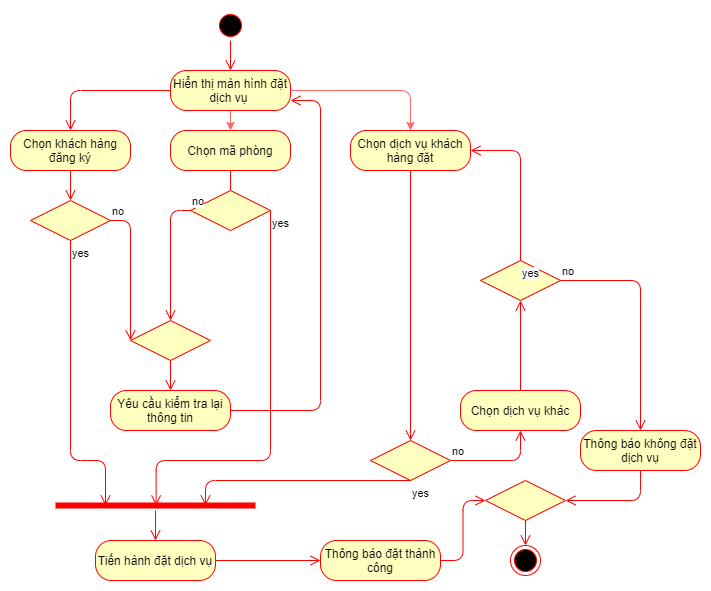

The diagram above was exported from draw.io. Its source (the exported page's mxGraphModel, read from the mxfile embedded in the PNG):
<mxGraphModel dx="1874" dy="592" grid="1" gridSize="10" guides="1" tooltips="1" connect="1" arrows="1" fold="1" page="1" pageScale="1" pageWidth="850" pageHeight="1100" math="0" shadow="0">
  <root>
    <mxCell id="0" />
    <mxCell id="1" parent="0" />
    <mxCell id="bFDsOY3ZDmF8_MVfH0AZ-1" value="" style="ellipse;html=1;shape=startState;fillColor=#000000;strokeColor=#ff0000;" parent="1" vertex="1">
      <mxGeometry x="175" y="120" width="30" height="30" as="geometry" />
    </mxCell>
    <mxCell id="bFDsOY3ZDmF8_MVfH0AZ-2" value="" style="edgeStyle=orthogonalEdgeStyle;html=1;verticalAlign=bottom;endArrow=open;endSize=8;strokeColor=#ff0000;entryX=0.5;entryY=0;entryDx=0;entryDy=0;" parent="1" source="bFDsOY3ZDmF8_MVfH0AZ-1" target="bFDsOY3ZDmF8_MVfH0AZ-3" edge="1">
      <mxGeometry relative="1" as="geometry">
        <mxPoint x="75" y="160" as="targetPoint" />
        <Array as="points">
          <mxPoint x="190" y="120" />
          <mxPoint x="190" y="120" />
        </Array>
      </mxGeometry>
    </mxCell>
    <mxCell id="bFDsOY3ZDmF8_MVfH0AZ-3" value="Hiển thị màn hình đặt dịch vụ&amp;nbsp;" style="rounded=1;whiteSpace=wrap;html=1;arcSize=40;fontColor=#000000;fillColor=#ffffc0;strokeColor=#ff0000;" parent="1" vertex="1">
      <mxGeometry x="130" y="180" width="120" height="40" as="geometry" />
    </mxCell>
    <mxCell id="bFDsOY3ZDmF8_MVfH0AZ-4" value="" style="edgeStyle=orthogonalEdgeStyle;html=1;verticalAlign=bottom;endArrow=open;endSize=8;strokeColor=#ff0000;entryX=0.5;entryY=0;entryDx=0;entryDy=0;exitX=0;exitY=0.5;exitDx=0;exitDy=0;" parent="1" source="bFDsOY3ZDmF8_MVfH0AZ-3" target="bFDsOY3ZDmF8_MVfH0AZ-5" edge="1">
      <mxGeometry relative="1" as="geometry">
        <mxPoint x="75" y="260" as="targetPoint" />
        <Array as="points">
          <mxPoint x="30" y="200" />
        </Array>
      </mxGeometry>
    </mxCell>
    <mxCell id="bFDsOY3ZDmF8_MVfH0AZ-5" value="Chọn khách hàng đăng ký" style="rounded=1;whiteSpace=wrap;html=1;arcSize=40;fontColor=#000000;fillColor=#ffffc0;strokeColor=#ff0000;" parent="1" vertex="1">
      <mxGeometry x="-30" y="240" width="120" height="40" as="geometry" />
    </mxCell>
    <mxCell id="bFDsOY3ZDmF8_MVfH0AZ-6" value="" style="edgeStyle=orthogonalEdgeStyle;html=1;verticalAlign=bottom;endArrow=open;endSize=8;strokeColor=#ff0000;entryX=0.5;entryY=0;entryDx=0;entryDy=0;" parent="1" source="bFDsOY3ZDmF8_MVfH0AZ-5" target="bFDsOY3ZDmF8_MVfH0AZ-7" edge="1">
      <mxGeometry relative="1" as="geometry">
        <mxPoint x="75" y="360" as="targetPoint" />
      </mxGeometry>
    </mxCell>
    <mxCell id="bFDsOY3ZDmF8_MVfH0AZ-7" value="" style="rhombus;whiteSpace=wrap;html=1;fillColor=#ffffc0;strokeColor=#ff0000;" parent="1" vertex="1">
      <mxGeometry x="-10" y="310" width="80" height="40" as="geometry" />
    </mxCell>
    <mxCell id="bFDsOY3ZDmF8_MVfH0AZ-8" value="no" style="edgeStyle=orthogonalEdgeStyle;html=1;align=left;verticalAlign=bottom;endArrow=open;endSize=8;strokeColor=#ff0000;entryX=0;entryY=0.5;entryDx=0;entryDy=0;" parent="1" source="bFDsOY3ZDmF8_MVfH0AZ-7" target="bFDsOY3ZDmF8_MVfH0AZ-31" edge="1">
      <mxGeometry x="-1" relative="1" as="geometry">
        <mxPoint x="90" y="420" as="targetPoint" />
        <Array as="points">
          <mxPoint x="90" y="330" />
        </Array>
      </mxGeometry>
    </mxCell>
    <mxCell id="bFDsOY3ZDmF8_MVfH0AZ-9" value="yes" style="edgeStyle=orthogonalEdgeStyle;html=1;align=left;verticalAlign=top;endArrow=open;endSize=8;strokeColor=#ff0000;entryX=0.25;entryY=0.5;entryDx=0;entryDy=0;entryPerimeter=0;" parent="1" source="bFDsOY3ZDmF8_MVfH0AZ-7" target="KFrJLg5f4xK-42sI9xzg-4" edge="1">
      <mxGeometry x="-1" relative="1" as="geometry">
        <mxPoint x="30" y="540" as="targetPoint" />
        <Array as="points">
          <mxPoint x="30" y="570" />
          <mxPoint x="65" y="570" />
        </Array>
      </mxGeometry>
    </mxCell>
    <mxCell id="bFDsOY3ZDmF8_MVfH0AZ-10" value="Chọn mã phòng" style="rounded=1;whiteSpace=wrap;html=1;arcSize=40;fontColor=#000000;fillColor=#ffffc0;strokeColor=#ff0000;" parent="1" vertex="1">
      <mxGeometry x="130" y="240" width="120" height="40" as="geometry" />
    </mxCell>
    <mxCell id="bFDsOY3ZDmF8_MVfH0AZ-11" value="" style="edgeStyle=orthogonalEdgeStyle;html=1;verticalAlign=bottom;endArrow=open;endSize=8;strokeColor=#ff0000;entryX=0.5;entryY=0;entryDx=0;entryDy=0;" parent="1" source="bFDsOY3ZDmF8_MVfH0AZ-10" target="bFDsOY3ZDmF8_MVfH0AZ-13" edge="1">
      <mxGeometry relative="1" as="geometry">
        <mxPoint x="75" y="580" as="targetPoint" />
        <Array as="points">
          <mxPoint x="190" y="310" />
          <mxPoint x="190" y="310" />
        </Array>
      </mxGeometry>
    </mxCell>
    <mxCell id="bFDsOY3ZDmF8_MVfH0AZ-13" value="" style="rhombus;whiteSpace=wrap;html=1;fillColor=#ffffc0;strokeColor=#ff0000;" parent="1" vertex="1">
      <mxGeometry x="150" y="300" width="80" height="40" as="geometry" />
    </mxCell>
    <mxCell id="bFDsOY3ZDmF8_MVfH0AZ-14" value="no" style="edgeStyle=orthogonalEdgeStyle;html=1;align=left;verticalAlign=bottom;endArrow=open;endSize=8;strokeColor=#ff0000;entryX=0.5;entryY=0;entryDx=0;entryDy=0;" parent="1" source="bFDsOY3ZDmF8_MVfH0AZ-13" target="bFDsOY3ZDmF8_MVfH0AZ-31" edge="1">
      <mxGeometry x="-1" relative="1" as="geometry">
        <mxPoint x="140" y="420" as="targetPoint" />
        <Array as="points">
          <mxPoint x="130" y="320" />
        </Array>
      </mxGeometry>
    </mxCell>
    <mxCell id="bFDsOY3ZDmF8_MVfH0AZ-15" value="yes" style="edgeStyle=orthogonalEdgeStyle;html=1;align=left;verticalAlign=top;endArrow=open;endSize=8;strokeColor=#ff0000;entryX=0.503;entryY=0.5;entryDx=0;entryDy=0;entryPerimeter=0;" parent="1" source="bFDsOY3ZDmF8_MVfH0AZ-13" target="KFrJLg5f4xK-42sI9xzg-4" edge="1">
      <mxGeometry x="-1" relative="1" as="geometry">
        <mxPoint x="230" y="550" as="targetPoint" />
        <Array as="points">
          <mxPoint x="230" y="570" />
          <mxPoint x="116" y="570" />
        </Array>
      </mxGeometry>
    </mxCell>
    <mxCell id="bFDsOY3ZDmF8_MVfH0AZ-16" value="Chọn dịch vụ khách hàng đặt" style="rounded=1;whiteSpace=wrap;html=1;arcSize=40;fontColor=#000000;fillColor=#ffffc0;strokeColor=#ff0000;" parent="1" vertex="1">
      <mxGeometry x="310" y="240" width="120" height="40" as="geometry" />
    </mxCell>
    <mxCell id="bFDsOY3ZDmF8_MVfH0AZ-17" value="" style="edgeStyle=orthogonalEdgeStyle;html=1;verticalAlign=bottom;endArrow=open;endSize=8;strokeColor=#ff0000;entryX=0.5;entryY=0;entryDx=0;entryDy=0;" parent="1" source="bFDsOY3ZDmF8_MVfH0AZ-16" target="bFDsOY3ZDmF8_MVfH0AZ-18" edge="1">
      <mxGeometry relative="1" as="geometry">
        <mxPoint x="510" y="590" as="targetPoint" />
      </mxGeometry>
    </mxCell>
    <mxCell id="bFDsOY3ZDmF8_MVfH0AZ-18" value="" style="rhombus;whiteSpace=wrap;html=1;fillColor=#ffffc0;strokeColor=#ff0000;" parent="1" vertex="1">
      <mxGeometry x="330" y="550" width="80" height="40" as="geometry" />
    </mxCell>
    <mxCell id="bFDsOY3ZDmF8_MVfH0AZ-19" value="no" style="edgeStyle=orthogonalEdgeStyle;html=1;align=left;verticalAlign=bottom;endArrow=open;endSize=8;strokeColor=#ff0000;entryX=0.5;entryY=1;entryDx=0;entryDy=0;" parent="1" source="bFDsOY3ZDmF8_MVfH0AZ-18" target="bFDsOY3ZDmF8_MVfH0AZ-25" edge="1">
      <mxGeometry x="-1" relative="1" as="geometry">
        <mxPoint x="215" y="740" as="targetPoint" />
      </mxGeometry>
    </mxCell>
    <mxCell id="bFDsOY3ZDmF8_MVfH0AZ-20" value="yes" style="edgeStyle=orthogonalEdgeStyle;html=1;align=left;verticalAlign=top;endArrow=open;endSize=8;strokeColor=#ff0000;entryX=0.75;entryY=0.5;entryDx=0;entryDy=0;entryPerimeter=0;" parent="1" source="bFDsOY3ZDmF8_MVfH0AZ-18" target="KFrJLg5f4xK-42sI9xzg-4" edge="1">
      <mxGeometry x="-1" relative="1" as="geometry">
        <mxPoint x="75" y="790" as="targetPoint" />
        <Array as="points">
          <mxPoint x="165" y="590" />
        </Array>
      </mxGeometry>
    </mxCell>
    <mxCell id="bFDsOY3ZDmF8_MVfH0AZ-21" value="" style="ellipse;html=1;shape=endState;fillColor=#000000;strokeColor=#ff0000;" parent="1" vertex="1">
      <mxGeometry x="470" y="655" width="30" height="30" as="geometry" />
    </mxCell>
    <mxCell id="bFDsOY3ZDmF8_MVfH0AZ-23" value="Thông báo đặt thành công" style="rounded=1;whiteSpace=wrap;html=1;arcSize=40;fontColor=#000000;fillColor=#ffffc0;strokeColor=#ff0000;" parent="1" vertex="1">
      <mxGeometry x="280" y="650" width="120" height="40" as="geometry" />
    </mxCell>
    <mxCell id="bFDsOY3ZDmF8_MVfH0AZ-24" value="" style="edgeStyle=orthogonalEdgeStyle;html=1;verticalAlign=bottom;endArrow=open;endSize=8;strokeColor=#ff0000;entryX=0;entryY=0.5;entryDx=0;entryDy=0;" parent="1" source="bFDsOY3ZDmF8_MVfH0AZ-23" target="KFrJLg5f4xK-42sI9xzg-14" edge="1">
      <mxGeometry relative="1" as="geometry">
        <mxPoint x="440" y="620" as="targetPoint" />
        <Array as="points" />
      </mxGeometry>
    </mxCell>
    <mxCell id="bFDsOY3ZDmF8_MVfH0AZ-25" value="Chọn dịch vụ khác" style="rounded=1;whiteSpace=wrap;html=1;arcSize=40;fontColor=#000000;fillColor=#ffffc0;strokeColor=#ff0000;" parent="1" vertex="1">
      <mxGeometry x="420" y="500" width="120" height="40" as="geometry" />
    </mxCell>
    <mxCell id="bFDsOY3ZDmF8_MVfH0AZ-26" value="" style="edgeStyle=orthogonalEdgeStyle;html=1;verticalAlign=bottom;endArrow=open;endSize=8;strokeColor=#ff0000;" parent="1" source="bFDsOY3ZDmF8_MVfH0AZ-25" target="KFrJLg5f4xK-42sI9xzg-9" edge="1">
      <mxGeometry relative="1" as="geometry">
        <mxPoint x="500" y="440" as="targetPoint" />
        <Array as="points" />
      </mxGeometry>
    </mxCell>
    <mxCell id="bFDsOY3ZDmF8_MVfH0AZ-31" value="" style="rhombus;whiteSpace=wrap;html=1;fillColor=#ffffc0;strokeColor=#ff0000;" parent="1" vertex="1">
      <mxGeometry x="90" y="430" width="80" height="40" as="geometry" />
    </mxCell>
    <mxCell id="bFDsOY3ZDmF8_MVfH0AZ-33" value="" style="edgeStyle=orthogonalEdgeStyle;html=1;align=left;verticalAlign=top;endArrow=open;endSize=8;strokeColor=#ff0000;entryX=0.5;entryY=0;entryDx=0;entryDy=0;" parent="1" source="bFDsOY3ZDmF8_MVfH0AZ-31" target="bFDsOY3ZDmF8_MVfH0AZ-35" edge="1">
      <mxGeometry x="-1" relative="1" as="geometry">
        <mxPoint x="130" y="510" as="targetPoint" />
      </mxGeometry>
    </mxCell>
    <mxCell id="bFDsOY3ZDmF8_MVfH0AZ-35" value="Yêu cầu kiểm tra lại thông tin" style="rounded=1;whiteSpace=wrap;html=1;arcSize=40;fontColor=#000000;fillColor=#ffffc0;strokeColor=#ff0000;" parent="1" vertex="1">
      <mxGeometry x="70" y="500" width="120" height="40" as="geometry" />
    </mxCell>
    <mxCell id="bFDsOY3ZDmF8_MVfH0AZ-36" value="" style="edgeStyle=orthogonalEdgeStyle;html=1;verticalAlign=bottom;endArrow=open;endSize=8;strokeColor=#ff0000;entryX=1;entryY=0.75;entryDx=0;entryDy=0;" parent="1" source="bFDsOY3ZDmF8_MVfH0AZ-35" target="bFDsOY3ZDmF8_MVfH0AZ-3" edge="1">
      <mxGeometry relative="1" as="geometry">
        <mxPoint x="290" y="360" as="targetPoint" />
        <Array as="points">
          <mxPoint x="280" y="520" />
          <mxPoint x="280" y="210" />
        </Array>
      </mxGeometry>
    </mxCell>
    <mxCell id="KFrJLg5f4xK-42sI9xzg-1" value="" style="endArrow=classic;html=1;exitX=0.5;exitY=1;exitDx=0;exitDy=0;edgeStyle=orthogonalEdgeStyle;fillColor=#ffe6cc;strokeColor=#FF6666;" edge="1" parent="1" source="bFDsOY3ZDmF8_MVfH0AZ-3" target="bFDsOY3ZDmF8_MVfH0AZ-10">
      <mxGeometry width="50" height="50" relative="1" as="geometry">
        <mxPoint x="400" y="430" as="sourcePoint" />
        <mxPoint x="190" y="260" as="targetPoint" />
      </mxGeometry>
    </mxCell>
    <mxCell id="KFrJLg5f4xK-42sI9xzg-2" value="" style="endArrow=classic;html=1;exitX=1;exitY=0.5;exitDx=0;exitDy=0;edgeStyle=orthogonalEdgeStyle;strokeColor=#FF6666;entryX=0.5;entryY=0;entryDx=0;entryDy=0;" edge="1" parent="1" source="bFDsOY3ZDmF8_MVfH0AZ-3" target="bFDsOY3ZDmF8_MVfH0AZ-16">
      <mxGeometry width="50" height="50" relative="1" as="geometry">
        <mxPoint x="400" y="430" as="sourcePoint" />
        <mxPoint x="450" y="280" as="targetPoint" />
        <Array as="points">
          <mxPoint x="370" y="200" />
        </Array>
      </mxGeometry>
    </mxCell>
    <mxCell id="KFrJLg5f4xK-42sI9xzg-4" value="" style="shape=line;html=1;strokeWidth=6;strokeColor=#ff0000;" vertex="1" parent="1">
      <mxGeometry x="15" y="610" width="200" height="10" as="geometry" />
    </mxCell>
    <mxCell id="KFrJLg5f4xK-42sI9xzg-5" value="" style="edgeStyle=orthogonalEdgeStyle;html=1;verticalAlign=bottom;endArrow=open;endSize=8;strokeColor=#ff0000;entryX=0.5;entryY=0;entryDx=0;entryDy=0;" edge="1" source="KFrJLg5f4xK-42sI9xzg-4" parent="1" target="KFrJLg5f4xK-42sI9xzg-7">
      <mxGeometry relative="1" as="geometry">
        <mxPoint x="150" y="660" as="targetPoint" />
      </mxGeometry>
    </mxCell>
    <mxCell id="KFrJLg5f4xK-42sI9xzg-7" value="Tiến hành đặt dịch vụ" style="rounded=1;whiteSpace=wrap;html=1;arcSize=40;fontColor=#000000;fillColor=#ffffc0;strokeColor=#ff0000;" vertex="1" parent="1">
      <mxGeometry x="55" y="650" width="120" height="40" as="geometry" />
    </mxCell>
    <mxCell id="KFrJLg5f4xK-42sI9xzg-8" value="" style="edgeStyle=orthogonalEdgeStyle;html=1;verticalAlign=bottom;endArrow=open;endSize=8;strokeColor=#ff0000;entryX=0;entryY=0.5;entryDx=0;entryDy=0;" edge="1" source="KFrJLg5f4xK-42sI9xzg-7" parent="1" target="bFDsOY3ZDmF8_MVfH0AZ-23">
      <mxGeometry relative="1" as="geometry">
        <mxPoint x="420" y="660" as="targetPoint" />
      </mxGeometry>
    </mxCell>
    <mxCell id="KFrJLg5f4xK-42sI9xzg-9" value="" style="rhombus;whiteSpace=wrap;html=1;fillColor=#ffffc0;strokeColor=#ff0000;" vertex="1" parent="1">
      <mxGeometry x="440" y="370" width="80" height="40" as="geometry" />
    </mxCell>
    <mxCell id="KFrJLg5f4xK-42sI9xzg-10" value="no" style="edgeStyle=orthogonalEdgeStyle;html=1;align=left;verticalAlign=bottom;endArrow=open;endSize=8;strokeColor=#ff0000;entryX=0.5;entryY=0;entryDx=0;entryDy=0;" edge="1" source="KFrJLg5f4xK-42sI9xzg-9" parent="1" target="KFrJLg5f4xK-42sI9xzg-12">
      <mxGeometry x="-1" relative="1" as="geometry">
        <mxPoint x="640" y="520" as="targetPoint" />
        <Array as="points">
          <mxPoint x="600" y="390" />
        </Array>
      </mxGeometry>
    </mxCell>
    <mxCell id="KFrJLg5f4xK-42sI9xzg-11" value="yes" style="edgeStyle=orthogonalEdgeStyle;html=1;align=left;verticalAlign=top;endArrow=open;endSize=8;strokeColor=#ff0000;entryX=1;entryY=0.5;entryDx=0;entryDy=0;" edge="1" source="KFrJLg5f4xK-42sI9xzg-9" parent="1" target="bFDsOY3ZDmF8_MVfH0AZ-16">
      <mxGeometry x="-1" relative="1" as="geometry">
        <mxPoint x="590" y="600" as="targetPoint" />
        <Array as="points">
          <mxPoint x="480" y="260" />
        </Array>
      </mxGeometry>
    </mxCell>
    <mxCell id="KFrJLg5f4xK-42sI9xzg-12" value="Thông báo không đặt dịch vụ" style="rounded=1;whiteSpace=wrap;html=1;arcSize=40;fontColor=#000000;fillColor=#ffffc0;strokeColor=#ff0000;" vertex="1" parent="1">
      <mxGeometry x="540" y="540" width="120" height="40" as="geometry" />
    </mxCell>
    <mxCell id="KFrJLg5f4xK-42sI9xzg-13" value="" style="edgeStyle=orthogonalEdgeStyle;html=1;verticalAlign=bottom;endArrow=open;endSize=8;strokeColor=#ff0000;entryX=1;entryY=0.5;entryDx=0;entryDy=0;" edge="1" source="KFrJLg5f4xK-42sI9xzg-12" parent="1" target="KFrJLg5f4xK-42sI9xzg-14">
      <mxGeometry relative="1" as="geometry">
        <mxPoint x="420" y="560" as="targetPoint" />
        <Array as="points">
          <mxPoint x="600" y="610" />
        </Array>
      </mxGeometry>
    </mxCell>
    <mxCell id="KFrJLg5f4xK-42sI9xzg-14" value="" style="rhombus;whiteSpace=wrap;html=1;fillColor=#ffffc0;strokeColor=#ff0000;" vertex="1" parent="1">
      <mxGeometry x="445" y="590" width="80" height="40" as="geometry" />
    </mxCell>
    <mxCell id="KFrJLg5f4xK-42sI9xzg-16" value="" style="edgeStyle=orthogonalEdgeStyle;html=1;align=left;verticalAlign=top;endArrow=open;endSize=8;strokeColor=#ff0000;entryX=0.5;entryY=0;entryDx=0;entryDy=0;" edge="1" source="KFrJLg5f4xK-42sI9xzg-14" parent="1" target="bFDsOY3ZDmF8_MVfH0AZ-21">
      <mxGeometry x="-1" relative="1" as="geometry">
        <mxPoint x="370" y="560" as="targetPoint" />
      </mxGeometry>
    </mxCell>
  </root>
</mxGraphModel>